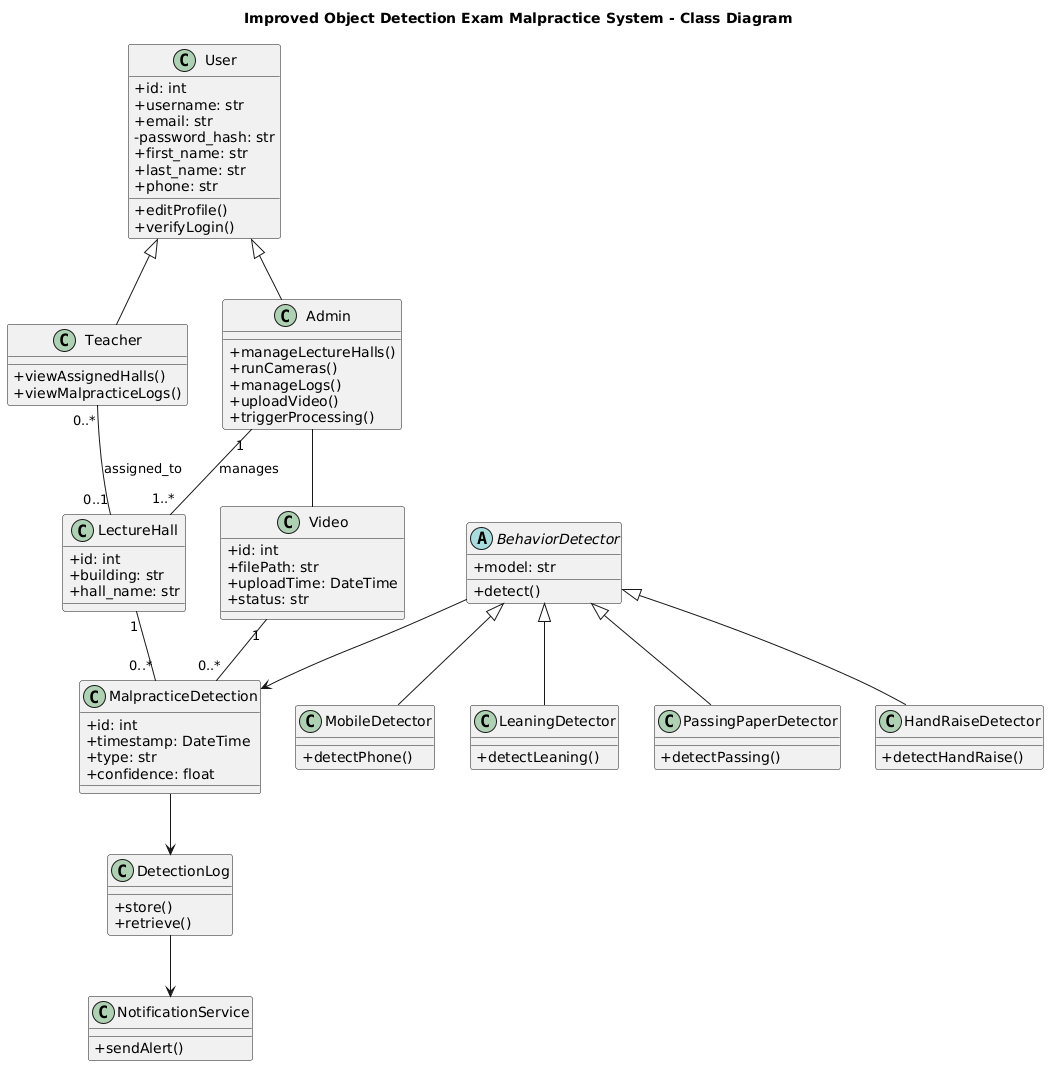

The diagram above was rendered by PlantUML. Its source (embedded in the PNG):
@startuml
title Improved Object Detection Exam Malpractice System - Class Diagram

skinparam classAttributeIconSize 0

'================ USERS =================

class User {
+id: int
+username: str
+email: str
-password_hash: str
+first_name: str
+last_name: str
+phone: str
+editProfile()
+verifyLogin()
}

class Teacher {
+viewAssignedHalls()
+viewMalpracticeLogs()
}

class Admin {
+manageLectureHalls()
+runCameras()
+manageLogs()
+uploadVideo()
+triggerProcessing()
}

User <|-- Teacher
User <|-- Admin

'================ HALL =================

class LectureHall {
+id: int
+building: str
+hall_name: str
}

Teacher "0..*" -- "0..1" LectureHall : assigned_to
Admin "1" -- "1..*" LectureHall : manages

'================ VIDEO =================

class Video {
+id: int
+filePath: str
+uploadTime: DateTime
+status: str
}

Admin -- Video

'================ DETECTION =================

class MalpracticeDetection {
+id: int
+timestamp: DateTime
+type: str
+confidence: float
}

LectureHall "1" -- "0..*" MalpracticeDetection
Video "1" -- "0..*" MalpracticeDetection

'================ DETECTORS =================

abstract class BehaviorDetector {
+model: str
+detect()
}

class MobileDetector {
+detectPhone()
}

class LeaningDetector {
+detectLeaning()
}

class PassingPaperDetector {
+detectPassing()
}

class HandRaiseDetector {
+detectHandRaise()
}

BehaviorDetector <|-- MobileDetector
BehaviorDetector <|-- LeaningDetector
BehaviorDetector <|-- PassingPaperDetector
BehaviorDetector <|-- HandRaiseDetector

BehaviorDetector --> MalpracticeDetection

'================ SUPPORT SERVICES =================

class NotificationService {
+sendAlert()
}

class DetectionLog {
+store()
+retrieve()
}

MalpracticeDetection --> DetectionLog
DetectionLog --> NotificationService
@enduml